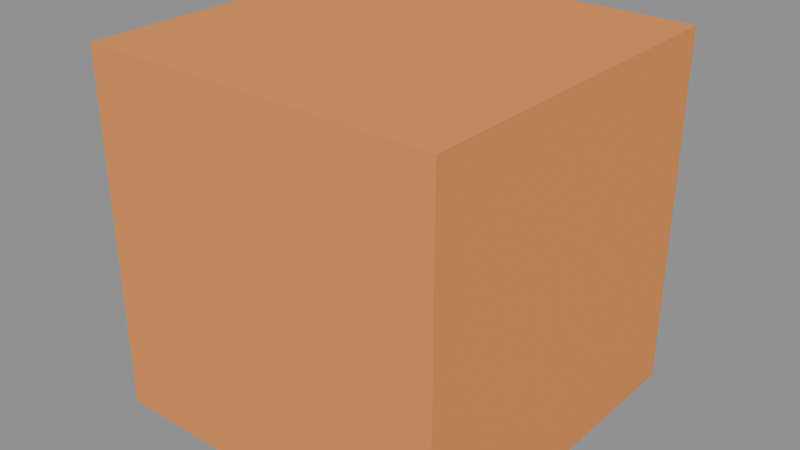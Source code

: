 # Source: assembly-4.blend  (saved by Blender 4.5.92; exported with 4.5.12 LTS)
import bpy
from mathutils import Matrix  # noqa: F401  (used for matrix-valued properties, if any)

bpy.ops.wm.read_factory_settings(use_empty=True)
scene = bpy.context.scene
scene.name = 'Assembly'

# ---- materials (node trees are filled in below, after node groups)
mat_paint = bpy.data.materials.new('Paint')
mat_paint.diffuse_color = (0.8, 0.3, 0.1, 1.0)

# ---- material node trees

# ---- meshes
me_cube = bpy.data.meshes.new('Cube')
me_cube.from_pydata([(-0.5, -0.5, -0.5), (-0.5, -0.5, 0.5), (-0.5, 0.5, -0.5), (-0.5, 0.5, 0.5), (0.5, -0.5, -0.5), (0.5, -0.5, 0.5), (0.5, 0.5, -0.5), (0.5, 0.5, 0.5)], [], [(0, 1, 3, 2), (2, 3, 7, 6), (6, 7, 5, 4), (4, 5, 1, 0), (2, 6, 4, 0), (7, 3, 1, 5)])
_uv = me_cube.uv_layers.new(name='UVMap')
_uv.uv.foreach_set('vector', [0.375, 0.0, 0.625, 0.0, 0.625, 0.25, 0.375, 0.25, 0.375, 0.25, 0.625, 0.25, 0.625, 0.5, 0.375, 0.5, 0.375, 0.5, 0.625, 0.5, 0.625, 0.75, 0.375, 0.75, 0.375, 0.75, 0.625, 0.75, 0.625, 1.0, 0.375, 1.0, 0.125, 0.5, 0.375, 0.5, 0.375, 0.75, 0.125, 0.75, 0.625, 0.5, 0.875, 0.5, 0.875, 0.75, 0.625, 0.75])
me_cube.materials.append(mat_paint)
me_cube.update()

# ---- objects
ob_wheel = bpy.data.objects.new('Wheel', None)
ob_frame = bpy.data.objects.new('Frame', me_cube)

# ---- transforms, parenting, visibility, modifiers, constraints
ob_wheel.location = (0.0, 0.0, 0.0)
ob_frame.location = (0.0, 0.0, 1.0)

# ---- collection membership
scene.collection.objects.link(ob_wheel)
scene.collection.objects.link(ob_frame)

# ---- scene / render settings (as saved in the file)
scene.frame_start = 1; scene.frame_end = 24; scene.frame_set(1)
scene.render.engine = 'BLENDER_EEVEE_NEXT'
bpy.context.view_layer.update()

# ---- added for rendering (the .blend has no active camera and no usable light): camera, sun + grey world if the file has none
cam_auto = bpy.data.cameras.new('AutoCamera')
cam_auto.lens = 50.0
cam_auto.sensor_width = 36.0
cam_auto.clip_end = 1000.0
ob_auto_camera = bpy.data.objects.new('AutoCamera', cam_auto)
scene.collection.objects.link(ob_auto_camera)
ob_auto_camera.location = (1.60254, -1.92304, 2.28203)
ob_auto_camera.rotation_euler = (1.09748, -7.21219e-08, 0.694738)
scene.camera = ob_auto_camera
light_auto_sun = bpy.data.lights.new('AutoSun', 'SUN')
light_auto_sun.energy = 3.0
light_auto_sun.angle = 0.0523599
ob_auto_sun = bpy.data.objects.new('AutoSun', light_auto_sun)
scene.collection.objects.link(ob_auto_sun)
ob_auto_sun.rotation_euler = (0.872665, 0.174533, 0.523599)
if scene.world is None:
    world_auto = bpy.data.worlds.new('AutoWorld')
    world_auto.color = (0.3, 0.3, 0.3)
    scene.world = world_auto
bpy.context.view_layer.update()
